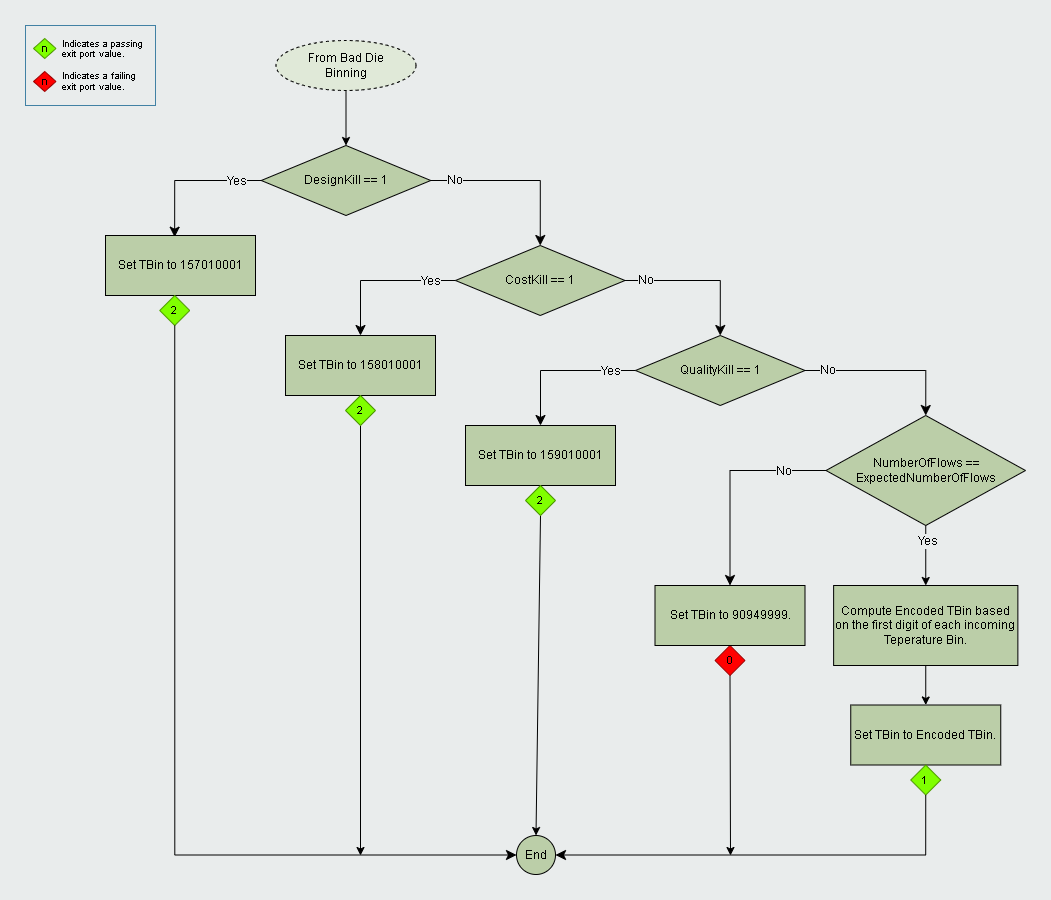

The diagram above was exported from draw.io. Its source (the exported page's mxGraphModel, read from the mxfile embedded in the PNG):
<mxGraphModel dx="1146" dy="762" grid="1" gridSize="10" guides="1" tooltips="1" connect="1" arrows="1" fold="1" page="1" pageScale="1" pageWidth="850" pageHeight="1100" background="#E9ECEC" math="0" shadow="0">
  <root>
    <mxCell id="0" />
    <mxCell id="1" parent="0" />
    <mxCell id="115" value="" style="group" parent="1" vertex="1" connectable="0">
      <mxGeometry x="50" y="30" width="130" height="80" as="geometry" />
    </mxCell>
    <mxCell id="116" value="&lt;font style=&quot;font-size: 9px&quot;&gt;Indicates a passing&lt;br style=&quot;font-size: 9px&quot;&gt;exit port value.&lt;br&gt;&lt;br&gt;Indicates a failing&lt;br&gt;exit port value.&lt;br&gt;&lt;/font&gt;" style="text;strokeColor=#4281A4;fillColor=none;html=1;fontSize=9;fontStyle=0;verticalAlign=middle;align=left;labelBackgroundColor=none;spacingLeft=35;" parent="115" vertex="1">
      <mxGeometry width="130" height="80" as="geometry" />
    </mxCell>
    <mxCell id="117" value="n" style="rhombus;whiteSpace=wrap;html=1;labelBackgroundColor=none;fontSize=11;fillColor=#80FF00;strokeColor=#4D9900;" parent="115" vertex="1">
      <mxGeometry x="8" y="13" width="22.5" height="20" as="geometry" />
    </mxCell>
    <mxCell id="118" value="n" style="rhombus;whiteSpace=wrap;html=1;labelBackgroundColor=none;fontSize=11;fillColor=#FF0000;strokeColor=#990000;" parent="115" vertex="1">
      <mxGeometry x="8" y="46" width="22.5" height="20" as="geometry" />
    </mxCell>
    <mxCell id="122" style="edgeStyle=none;html=1;exitX=0.5;exitY=1;exitDx=0;exitDy=0;fontColor=#000000;entryX=0.5;entryY=0;entryDx=0;entryDy=0;" parent="1" source="171" target="125" edge="1">
      <mxGeometry relative="1" as="geometry">
        <mxPoint x="370" y="99" as="sourcePoint" />
        <mxPoint x="371" y="250" as="targetPoint" />
      </mxGeometry>
    </mxCell>
    <mxCell id="125" value="DesignKill == 1" style="rhombus;whiteSpace=wrap;html=1;fillColor=#BBCEA8;fontColor=#000000;" parent="1" vertex="1">
      <mxGeometry x="285.75" y="150" width="169.5" height="70" as="geometry" />
    </mxCell>
    <mxCell id="133" value="" style="edgeStyle=segmentEdgeStyle;endArrow=classic;html=1;curved=0;rounded=0;endSize=8;startSize=8;exitX=0;exitY=0.5;exitDx=0;exitDy=0;entryX=0.461;entryY=0.028;entryDx=0;entryDy=0;entryPerimeter=0;" parent="1" source="125" target="198" edge="1">
      <mxGeometry width="50" height="50" relative="1" as="geometry">
        <mxPoint x="180" y="290" as="sourcePoint" />
        <mxPoint x="190" y="240" as="targetPoint" />
      </mxGeometry>
    </mxCell>
    <mxCell id="139" value="Yes" style="edgeLabel;html=1;align=center;verticalAlign=middle;resizable=0;points=[];fontSize=12;labelBackgroundColor=#E9ECEC;" parent="133" vertex="1" connectable="0">
      <mxGeometry x="-0.7355" y="-6" relative="1" as="geometry">
        <mxPoint x="-6" y="6" as="offset" />
      </mxGeometry>
    </mxCell>
    <mxCell id="134" value="" style="edgeStyle=segmentEdgeStyle;endArrow=classic;html=1;curved=0;rounded=0;endSize=8;startSize=8;exitX=1;exitY=0.5;exitDx=0;exitDy=0;entryX=0.5;entryY=0;entryDx=0;entryDy=0;" parent="1" source="125" target="199" edge="1">
      <mxGeometry width="50" height="50" relative="1" as="geometry">
        <mxPoint x="600" y="330" as="sourcePoint" />
        <mxPoint x="610" y="240" as="targetPoint" />
      </mxGeometry>
    </mxCell>
    <mxCell id="140" value="No" style="edgeLabel;html=1;align=center;verticalAlign=middle;resizable=0;points=[];fontSize=12;labelBackgroundColor=#E9ECEC;" parent="134" vertex="1" connectable="0">
      <mxGeometry x="-0.7484" y="-1" relative="1" as="geometry">
        <mxPoint x="1" y="-2" as="offset" />
      </mxGeometry>
    </mxCell>
    <mxCell id="171" value="From Bad Die&lt;br&gt;Binning" style="ellipse;whiteSpace=wrap;html=1;fillColor=#E0E9D8;fontColor=#000000;dashed=1;" parent="1" vertex="1">
      <mxGeometry x="300.5" y="45" width="140" height="50" as="geometry" />
    </mxCell>
    <mxCell id="198" value="Set TBin to 157010001" style="rounded=0;whiteSpace=wrap;html=1;labelBackgroundColor=none;strokeColor=#000000;fillColor=#BBCEA8;" parent="1" vertex="1">
      <mxGeometry x="130" y="240" width="150" height="60" as="geometry" />
    </mxCell>
    <mxCell id="199" value="CostKill == 1" style="rhombus;whiteSpace=wrap;html=1;fillColor=#BBCEA8;fontColor=#000000;" parent="1" vertex="1">
      <mxGeometry x="480" y="250" width="169.5" height="70" as="geometry" />
    </mxCell>
    <mxCell id="200" value="Set TBin to 158010001" style="rounded=0;whiteSpace=wrap;html=1;labelBackgroundColor=none;strokeColor=#000000;fillColor=#BBCEA8;" parent="1" vertex="1">
      <mxGeometry x="310" y="340" width="150" height="60" as="geometry" />
    </mxCell>
    <mxCell id="201" value="" style="edgeStyle=segmentEdgeStyle;endArrow=classic;html=1;curved=0;rounded=0;endSize=8;startSize=8;exitX=0;exitY=0.5;exitDx=0;exitDy=0;entryX=0.5;entryY=0;entryDx=0;entryDy=0;" parent="1" source="199" target="200" edge="1">
      <mxGeometry width="50" height="50" relative="1" as="geometry">
        <mxPoint x="446.6" y="283.32" as="sourcePoint" />
        <mxPoint x="350.0000000000001" y="340.00000000000006" as="targetPoint" />
      </mxGeometry>
    </mxCell>
    <mxCell id="202" value="Yes" style="edgeLabel;html=1;align=center;verticalAlign=middle;resizable=0;points=[];fontSize=12;labelBackgroundColor=#E9ECEC;" parent="201" vertex="1" connectable="0">
      <mxGeometry x="-0.7355" y="-6" relative="1" as="geometry">
        <mxPoint x="-6" y="6" as="offset" />
      </mxGeometry>
    </mxCell>
    <mxCell id="203" value="" style="edgeStyle=segmentEdgeStyle;endArrow=classic;html=1;curved=0;rounded=0;endSize=8;startSize=8;entryX=0.5;entryY=0;entryDx=0;entryDy=0;exitX=1;exitY=0.5;exitDx=0;exitDy=0;" parent="1" source="199" target="205" edge="1">
      <mxGeometry width="50" height="50" relative="1" as="geometry">
        <mxPoint x="670" y="260" as="sourcePoint" />
        <mxPoint x="800" y="335" as="targetPoint" />
      </mxGeometry>
    </mxCell>
    <mxCell id="204" value="No" style="edgeLabel;html=1;align=center;verticalAlign=middle;resizable=0;points=[];fontSize=12;labelBackgroundColor=#E9ECEC;" parent="203" vertex="1" connectable="0">
      <mxGeometry x="-0.7484" y="-1" relative="1" as="geometry">
        <mxPoint x="1" y="-2" as="offset" />
      </mxGeometry>
    </mxCell>
    <mxCell id="205" value="QualityKill == 1" style="rhombus;whiteSpace=wrap;html=1;fillColor=#BBCEA8;fontColor=#000000;" parent="1" vertex="1">
      <mxGeometry x="660" y="340" width="169.5" height="70" as="geometry" />
    </mxCell>
    <mxCell id="210" style="edgeStyle=none;html=1;entryX=0.5;entryY=0;entryDx=0;entryDy=0;exitX=0.5;exitY=1;exitDx=0;exitDy=0;" parent="1" source="212" target="209" edge="1">
      <mxGeometry relative="1" as="geometry">
        <mxPoint x="570" y="580" as="sourcePoint" />
      </mxGeometry>
    </mxCell>
    <mxCell id="206" value="Set TBin to 159010001" style="rounded=0;whiteSpace=wrap;html=1;labelBackgroundColor=none;strokeColor=#000000;fillColor=#BBCEA8;" parent="1" vertex="1">
      <mxGeometry x="490" y="430" width="150" height="60" as="geometry" />
    </mxCell>
    <mxCell id="207" value="" style="edgeStyle=segmentEdgeStyle;endArrow=classic;html=1;curved=0;rounded=0;endSize=8;startSize=8;exitX=0;exitY=0.5;exitDx=0;exitDy=0;entryX=0.5;entryY=0;entryDx=0;entryDy=0;" parent="1" source="205" target="206" edge="1">
      <mxGeometry width="50" height="50" relative="1" as="geometry">
        <mxPoint x="626.6" y="373.32" as="sourcePoint" />
        <mxPoint x="530.0000000000001" y="430.00000000000006" as="targetPoint" />
      </mxGeometry>
    </mxCell>
    <mxCell id="208" value="Yes" style="edgeLabel;html=1;align=center;verticalAlign=middle;resizable=0;points=[];fontSize=12;labelBackgroundColor=#E9ECEC;" parent="207" vertex="1" connectable="0">
      <mxGeometry x="-0.7355" y="-6" relative="1" as="geometry">
        <mxPoint x="-6" y="6" as="offset" />
      </mxGeometry>
    </mxCell>
    <mxCell id="209" value="End" style="ellipse;whiteSpace=wrap;html=1;aspect=fixed;fillColor=#BBCEA8;fontColor=#000000;" parent="1" vertex="1">
      <mxGeometry x="541" y="840" width="39" height="39" as="geometry" />
    </mxCell>
    <mxCell id="212" value="2" style="rhombus;whiteSpace=wrap;html=1;labelBackgroundColor=none;fontSize=11;fillColor=#80FF00;strokeColor=#4D9900;" parent="1" vertex="1">
      <mxGeometry x="550" y="490" width="30" height="30" as="geometry" />
    </mxCell>
    <mxCell id="217" style="edgeStyle=none;html=1;exitX=0.5;exitY=1;exitDx=0;exitDy=0;" parent="1" source="213" edge="1">
      <mxGeometry relative="1" as="geometry">
        <mxPoint x="385" y="860" as="targetPoint" />
      </mxGeometry>
    </mxCell>
    <mxCell id="213" value="2" style="rhombus;whiteSpace=wrap;html=1;labelBackgroundColor=none;fontSize=11;fillColor=#80FF00;strokeColor=#4D9900;" parent="1" vertex="1">
      <mxGeometry x="370" y="400" width="30" height="30" as="geometry" />
    </mxCell>
    <mxCell id="214" value="2" style="rhombus;whiteSpace=wrap;html=1;labelBackgroundColor=none;fontSize=11;fillColor=#80FF00;strokeColor=#4D9900;" parent="1" vertex="1">
      <mxGeometry x="184.25" y="300" width="30" height="30" as="geometry" />
    </mxCell>
    <mxCell id="216" value="" style="edgeStyle=segmentEdgeStyle;endArrow=classic;html=1;curved=0;rounded=0;endSize=8;startSize=8;exitX=0.5;exitY=1;exitDx=0;exitDy=0;entryX=0;entryY=0.5;entryDx=0;entryDy=0;" parent="1" source="214" target="209" edge="1">
      <mxGeometry width="50" height="50" relative="1" as="geometry">
        <mxPoint x="300" y="560" as="sourcePoint" />
        <mxPoint x="480" y="800" as="targetPoint" />
        <Array as="points">
          <mxPoint x="199" y="860" />
          <mxPoint x="541" y="860" />
        </Array>
      </mxGeometry>
    </mxCell>
    <mxCell id="218" value="" style="edgeStyle=segmentEdgeStyle;endArrow=classic;html=1;curved=0;rounded=0;endSize=8;startSize=8;entryX=0.5;entryY=0;entryDx=0;entryDy=0;exitX=1;exitY=0.5;exitDx=0;exitDy=0;" parent="1" source="205" target="220" edge="1">
      <mxGeometry width="50" height="50" relative="1" as="geometry">
        <mxPoint x="840.0000000000002" y="365" as="sourcePoint" />
        <mxPoint x="990.5" y="415" as="targetPoint" />
      </mxGeometry>
    </mxCell>
    <mxCell id="219" value="No" style="edgeLabel;html=1;align=center;verticalAlign=middle;resizable=0;points=[];fontSize=12;labelBackgroundColor=#E9ECEC;" parent="218" vertex="1" connectable="0">
      <mxGeometry x="-0.7484" y="-1" relative="1" as="geometry">
        <mxPoint x="1" y="-2" as="offset" />
      </mxGeometry>
    </mxCell>
    <mxCell id="222" value="" style="edgeStyle=none;html=1;" parent="1" source="220" target="221" edge="1">
      <mxGeometry relative="1" as="geometry" />
    </mxCell>
    <mxCell id="225" value="Yes" style="edgeLabel;html=1;align=center;verticalAlign=middle;resizable=0;points=[];fontSize=12;labelBackgroundColor=#E9ECEC;" parent="222" vertex="1" connectable="0">
      <mxGeometry x="-0.4722" y="1" relative="1" as="geometry">
        <mxPoint as="offset" />
      </mxGeometry>
    </mxCell>
    <mxCell id="220" value="NumberOfFlows == ExpectedNumberOfFlows" style="rhombus;whiteSpace=wrap;html=1;fillColor=#BBCEA8;fontColor=#000000;" parent="1" vertex="1">
      <mxGeometry x="850.5" y="420" width="199.5" height="110" as="geometry" />
    </mxCell>
    <mxCell id="224" value="" style="edgeStyle=none;html=1;" parent="1" source="221" target="223" edge="1">
      <mxGeometry relative="1" as="geometry" />
    </mxCell>
    <mxCell id="221" value="Compute Encoded TBin based on the first digit of each incoming Teperature Bin." style="rounded=0;whiteSpace=wrap;html=1;labelBackgroundColor=none;strokeColor=#000000;fillColor=#BBCEA8;" parent="1" vertex="1">
      <mxGeometry x="858.12" y="590" width="184.25" height="80" as="geometry" />
    </mxCell>
    <mxCell id="223" value="Set TBin to Encoded TBin." style="rounded=0;whiteSpace=wrap;html=1;labelBackgroundColor=none;strokeColor=#000000;fillColor=#BBCEA8;" parent="1" vertex="1">
      <mxGeometry x="875.25" y="709.5" width="150" height="60" as="geometry" />
    </mxCell>
    <mxCell id="226" value="1" style="rhombus;whiteSpace=wrap;html=1;labelBackgroundColor=none;fontSize=11;fillColor=#80FF00;strokeColor=#4D9900;" parent="1" vertex="1">
      <mxGeometry x="935.24" y="769.5" width="30" height="30" as="geometry" />
    </mxCell>
    <mxCell id="227" value="" style="edgeStyle=segmentEdgeStyle;endArrow=classic;html=1;curved=0;rounded=0;endSize=8;startSize=8;fontSize=12;exitX=0.5;exitY=1;exitDx=0;exitDy=0;entryX=1;entryY=0.5;entryDx=0;entryDy=0;" parent="1" source="226" target="209" edge="1">
      <mxGeometry width="50" height="50" relative="1" as="geometry">
        <mxPoint x="640" y="670" as="sourcePoint" />
        <mxPoint x="690" y="620" as="targetPoint" />
        <Array as="points">
          <mxPoint x="950" y="860" />
        </Array>
      </mxGeometry>
    </mxCell>
    <mxCell id="230" style="edgeStyle=none;html=1;exitX=0.5;exitY=1;exitDx=0;exitDy=0;fontSize=12;" parent="1" source="228" edge="1">
      <mxGeometry relative="1" as="geometry">
        <mxPoint x="755" y="860" as="targetPoint" />
      </mxGeometry>
    </mxCell>
    <mxCell id="228" value="0" style="rhombus;whiteSpace=wrap;html=1;labelBackgroundColor=none;fontSize=11;fillColor=#FF0000;strokeColor=#990000;" parent="1" vertex="1">
      <mxGeometry x="739.5" y="650" width="30" height="30" as="geometry" />
    </mxCell>
    <mxCell id="229" value="" style="edgeStyle=segmentEdgeStyle;endArrow=classic;html=1;curved=0;rounded=0;endSize=8;startSize=8;fontSize=12;exitX=0;exitY=0.5;exitDx=0;exitDy=0;" parent="1" source="220" target="234" edge="1">
      <mxGeometry width="50" height="50" relative="1" as="geometry">
        <mxPoint x="770" y="470" as="sourcePoint" />
        <mxPoint x="820" y="420" as="targetPoint" />
      </mxGeometry>
    </mxCell>
    <mxCell id="231" value="No" style="edgeLabel;html=1;align=center;verticalAlign=middle;resizable=0;points=[];fontSize=12;labelBackgroundColor=#E9ECEC;" parent="229" vertex="1" connectable="0">
      <mxGeometry x="-0.7151" relative="1" as="geometry">
        <mxPoint x="-13" as="offset" />
      </mxGeometry>
    </mxCell>
    <mxCell id="234" value="Set TBin to 90949999." style="rounded=0;whiteSpace=wrap;html=1;labelBackgroundColor=none;strokeColor=#000000;fillColor=#BBCEA8;" vertex="1" parent="1">
      <mxGeometry x="679.5" y="590" width="150" height="60" as="geometry" />
    </mxCell>
  </root>
</mxGraphModel>